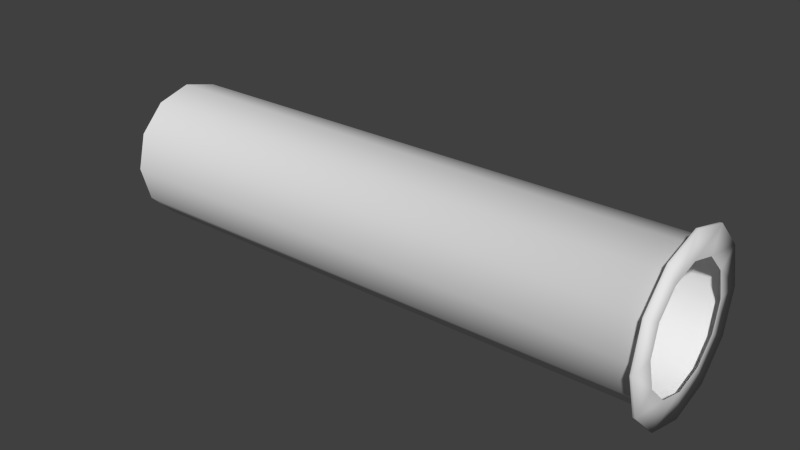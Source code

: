 # Source: tuyau_droit.blend  (saved by Blender 2.73.0; exported with 4.5.12 LTS)
import bpy
from mathutils import Matrix  # noqa: F401  (used for matrix-valued properties, if any)

bpy.ops.wm.read_factory_settings(use_empty=True)
scene = bpy.context.scene
scene.name = 'Scene'

# ---- collections
col_collection_1 = bpy.data.collections.new('Collection 1'); scene.collection.children.link(col_collection_1)

# ---- world
world_world = bpy.data.worlds.new('World'); scene.world = world_world
world_world.color = (0.05088, 0.05088, 0.05088)
world_world.use_sun_shadow = False
world_world.sun_shadow_jitter_overblur = 0.0
world_world.cycles.sampling_method = 'MANUAL'
world_world.cycles.sample_map_resolution = 256

# ---- meshes
me_cylinder_001 = bpy.data.meshes.new('Cylinder.001')
me_cylinder_001.from_pydata([(-0.003574, 1.037, -1.071), (0.03193, 1.036, 1.632), (0.5151, 0.8983, -1.071), (0.5498, 0.897, 1.632), (0.8948, 0.5187, -1.071), (0.9289, 0.5179, 1.632), (1.034, -4.015e-08, -1.071), (1.068, -4.104e-08, 1.632), (0.8948, -0.5187, -1.071), (0.9289, -0.5179, 1.632), (0.5151, -0.8983, -1.071), (0.5498, -0.897, 1.632), (-0.003574, -1.037, -1.071), (0.03193, -1.036, 1.632), (-0.5222, -0.8983, -1.071), (-0.486, -0.897, 1.632), (-0.9019, -0.5187, -1.071), (-0.8651, -0.5179, 1.632), (-1.041, -4.771e-07, -1.071), (-1.004, -4.773e-07, 1.632), (-0.9019, 0.5187, -1.071), (-0.8651, 0.5179, 1.632), (-0.5222, 0.8983, -1.071), (-0.486, 0.897, 1.632), (0.03371, 1.241, 1.66), (0.6558, 1.074, 1.66), (1.111, 0.6186, 1.66), (1.278, -0.00346, 1.66), (1.111, -0.6255, 1.66), (0.6558, -1.081, 1.66), (0.03371, -1.248, 1.66), (-0.5884, -1.081, 1.66), (-1.044, -0.6255, 1.66), (-1.21, -0.003461, 1.66), (-1.044, 0.6186, 1.66), (-0.5884, 1.074, 1.66), (0.03394, 1.241, 1.672), (0.656, 1.074, 1.672), (1.111, 0.6186, 1.672), (1.278, -0.003494, 1.672), (1.111, -0.6256, 1.672), (0.656, -1.081, 1.672), (0.03394, -1.248, 1.672), (-0.5881, -1.081, 1.672), (-1.044, -0.6256, 1.672), (-1.21, -0.003494, 1.672), (-1.044, 0.6186, 1.672), (-0.5881, 1.074, 1.672), (0.03394, 0.8491, 1.672), (0.4602, 0.7349, 1.672), (0.7723, 0.4228, 1.672), (0.8865, -0.003494, 1.672), (0.7723, -0.4298, 1.672), (0.4602, -0.7419, 1.672), (0.03394, -0.8561, 1.672), (-0.3924, -0.7419, 1.672), (-0.7044, -0.4298, 1.672), (-0.8187, -0.003494, 1.672), (-0.7044, 0.4228, 1.672), (-0.3924, 0.7349, 1.672)], [], [(0, 1, 3, 2), (2, 3, 5, 4), (4, 5, 7, 6), (6, 7, 9, 8), (8, 9, 11, 10), (10, 11, 13, 12), (12, 13, 15, 14), (14, 15, 17, 16), (16, 17, 19, 18), (18, 19, 21, 20), (22, 23, 1, 0), (20, 21, 23, 22), (1, 23, 35, 24), (23, 21, 34, 35), (21, 19, 33, 34), (19, 17, 32, 33), (17, 15, 31, 32), (15, 13, 30, 31), (13, 11, 29, 30), (11, 9, 28, 29), (9, 7, 27, 28), (7, 5, 26, 27), (5, 3, 25, 26), (3, 1, 24, 25), (24, 35, 47, 36), (35, 34, 46, 47), (34, 33, 45, 46), (33, 32, 44, 45), (32, 31, 43, 44), (31, 30, 42, 43), (30, 29, 41, 42), (29, 28, 40, 41), (28, 27, 39, 40), (27, 26, 38, 39), (26, 25, 37, 38), (25, 24, 36, 37), (36, 47, 59, 48), (47, 46, 58, 59), (46, 45, 57, 58), (45, 44, 56, 57), (44, 43, 55, 56), (43, 42, 54, 55), (42, 41, 53, 54), (41, 40, 52, 53), (40, 39, 51, 52), (39, 38, 50, 51), (38, 37, 49, 50), (37, 36, 48, 49)])
me_cylinder_001.polygons.foreach_set('use_smooth', [True] * 48)
me_cylinder_001.use_remesh_preserve_volume = False
me_cylinder_001.use_remesh_preserve_attributes = False
me_cylinder_001.use_mirror_vertex_groups = False
me_cylinder_001.update()

# ---- objects
ob_cylinder_001 = bpy.data.objects.new('Cylinder.001', me_cylinder_001)

# ---- transforms, parenting, visibility, modifiers, constraints
ob_cylinder_001.location = (0.7714, -1.0, 0.01005)
ob_cylinder_001.rotation_euler = (0.0, 1.554, 0.0)
ob_cylinder_001.scale = (0.2403, 0.2373, 0.7315)
ob_cylinder_001.lineart.crease_threshold = 0.0

# ---- collection membership
col_collection_1.objects.link(ob_cylinder_001)

# ---- scene / render settings (as saved in the file)
scene.frame_start = 1; scene.frame_end = 250; scene.frame_set(1)
scene.render.engine = 'BLENDER_EEVEE_NEXT'
scene.render.resolution_percentage = 50
scene.render.dither_intensity = 0.0
scene.cycles.use_denoising = False
scene.cycles.samples = 10
scene.cycles.sampling_pattern = 'TABULATED_SOBOL'
scene.cycles.light_sampling_threshold = 0.0
scene.cycles.use_adaptive_sampling = False
scene.cycles.use_light_tree = False
scene.cycles.blur_glossy = 0.0
scene.cycles.pixel_filter_type = 'GAUSSIAN'
scene.cycles.sample_clamp_indirect = 0.0
scene.view_settings.view_transform = 'Standard'
bpy.context.view_layer.update()

# ---- added for rendering (the .blend has no active camera and no usable light): camera, sun
cam_auto = bpy.data.cameras.new('AutoCamera')
cam_auto.lens = 50.0
cam_auto.sensor_width = 36.0
cam_auto.clip_end = 1000.0
ob_auto_camera = bpy.data.objects.new('AutoCamera', cam_auto)
scene.collection.objects.link(ob_auto_camera)
ob_auto_camera.location = (3.02035, -3.43585, 1.62885)
ob_auto_camera.rotation_euler = (1.09748, -7.21219e-08, 0.694738)
scene.camera = ob_auto_camera
light_auto_sun = bpy.data.lights.new('AutoSun', 'SUN')
light_auto_sun.energy = 3.0
light_auto_sun.angle = 0.0523599
ob_auto_sun = bpy.data.objects.new('AutoSun', light_auto_sun)
scene.collection.objects.link(ob_auto_sun)
ob_auto_sun.rotation_euler = (0.872665, 0.174533, 0.523599)
bpy.context.view_layer.update()
